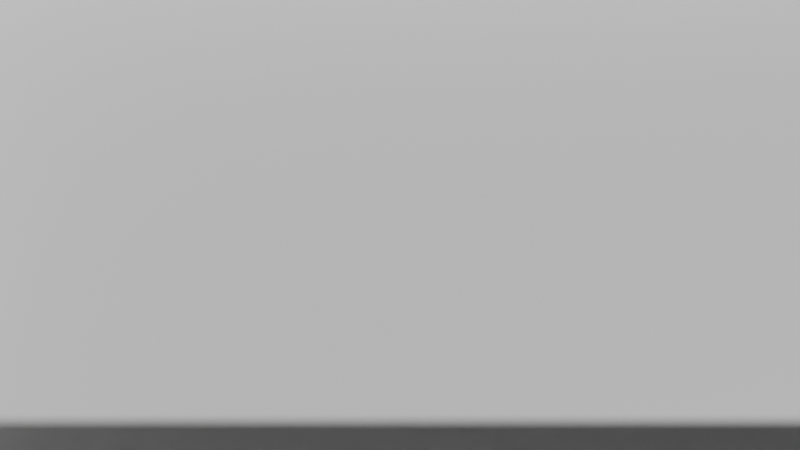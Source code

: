 # Source: testlevel.blend  (saved by Blender 3.2.14; exported with 4.5.12 LTS)
import bpy
from mathutils import Matrix  # noqa: F401  (used for matrix-valued properties, if any)

bpy.ops.wm.read_factory_settings(use_empty=True)
scene = bpy.context.scene
scene.name = 'Scene'

# ---- materials (node trees are filled in below, after node groups)
mat_material = bpy.data.materials.new('Material')
mat_material.alpha_threshold = 0.0
mat_material.use_transparent_shadow = False
mat_material.line_color = (0.0, 0.0, 0.0, 1.0)
mat_material_004 = bpy.data.materials.new('Material.004')
mat_material_004.alpha_threshold = 0.0
mat_material_004.use_transparent_shadow = False
mat_material_004.line_color = (0.0, 0.0, 0.0, 1.0)

# ---- material node trees
mat_material.use_nodes = True; mat_material.node_tree.nodes.clear()
_N = mat_material.node_tree.nodes; _L = mat_material.node_tree.links
n0 = _N.new('ShaderNodeOutputMaterial'); n0.name = 'Material Output'; n0.location = (300, 300)
n1 = _N.new('ShaderNodeBsdfPrincipled'); n1.name = 'Principled BSDF'; n1.location = (10, 300)
n1.distribution = 'GGX'
n1.subsurface_method = 'RANDOM_WALK_SKIN'
n1.inputs[2].default_value = 0.4
n1.inputs[3].default_value = 1.45
n1.inputs[27].default_value = (0.0, 0.0, 0.0, 1.0)
n1.inputs[28].default_value = 1.0
_L.new(n1.outputs[0], n0.inputs[0])
n0.is_active_output = True
mat_material_004.use_nodes = True; mat_material_004.node_tree.nodes.clear()
_N = mat_material_004.node_tree.nodes; _L = mat_material_004.node_tree.links
n0 = _N.new('ShaderNodeOutputMaterial'); n0.name = 'Material Output'; n0.location = (300, 300)
n1 = _N.new('ShaderNodeBsdfPrincipled'); n1.name = 'Principled BSDF'; n1.location = (10, 300)
n1.distribution = 'GGX'
n1.subsurface_method = 'RANDOM_WALK_SKIN'
n1.inputs[2].default_value = 0.4
n1.inputs[3].default_value = 1.45
n1.inputs[27].default_value = (0.0, 0.0, 0.0, 1.0)
n1.inputs[28].default_value = 1.0
_L.new(n1.outputs[0], n0.inputs[0])
n0.is_active_output = True

# ---- world
world_world = bpy.data.worlds.new('World'); scene.world = world_world
world_world.use_nodes = True; world_world.node_tree.nodes.clear()
_N = world_world.node_tree.nodes; _L = world_world.node_tree.links
n0 = _N.new('ShaderNodeOutputWorld'); n0.name = 'World Output'; n0.location = (300, 300)
n1 = _N.new('ShaderNodeBackground'); n1.name = 'Background'; n1.location = (10, 300)
n1.inputs[0].default_value = (0.05088, 0.05088, 0.05088, 1.0)
_L.new(n1.outputs[0], n0.inputs[0])
n0.is_active_output = True
world_world.color = (0.05088, 0.05088, 0.05088)
world_world.use_sun_shadow = False
world_world.sun_shadow_jitter_overblur = 0.0

# ---- cameras
cam_camera = bpy.data.cameras.new('Camera')
cam_camera.lens = 38.6
cam_camera.lens_unit = 'FOV'

# ---- meshes
me_cube = bpy.data.meshes.new('Cube')
me_cube.from_pydata([(1.333, 0.8, 4.0), (1.333, 0.8, -1.0), (1.333, -0.8, 4.0), (1.333, -0.8, -1.0), (-1.333, 0.8, 4.0), (-1.333, 0.8, -1.0), (-1.333, -0.8, 4.0), (-1.333, -0.8, -1.0)], [], [(3, 2, 6, 7), (7, 6, 4, 5), (5, 1, 3, 7), (1, 0, 2, 3), (5, 4, 0, 1)])
_uv = me_cube.uv_layers.new(name='UVMap')
_uv.uv.foreach_set('vector', [0.375, 0.75, 0.625, 0.75, 0.625, 1.0, 0.375, 1.0, 0.375, 0.0, 0.625, 0.0, 0.625, 0.25, 0.375, 0.25, 0.125, 0.5, 0.375, 0.5, 0.375, 0.75, 0.125, 0.75, 0.375, 0.5, 0.625, 0.5, 0.625, 0.75, 0.375, 0.75, 0.375, 0.25, 0.625, 0.25, 0.625, 0.5, 0.375, 0.5])
me_cube.materials.append(mat_material)
me_cube.use_mirror_vertex_groups = False
me_cube.update()
me_cube_004 = bpy.data.meshes.new('Cube.004')
me_cube_004.from_pydata([(1.333, 0.8, 4.0), (1.333, 0.8, -1.0), (1.333, -0.8, 4.0), (1.333, -0.8, -1.0), (-1.333, 0.8, 4.0), (-1.333, 0.8, -1.0), (-1.333, -0.8, 4.0), (-1.333, -0.8, -1.0)], [], [(3, 2, 6, 7), (7, 6, 4, 5), (5, 1, 3, 7), (1, 0, 2, 3), (5, 4, 0, 1)])
_uv = me_cube_004.uv_layers.new(name='UVMap')
_uv.uv.foreach_set('vector', [0.375, 0.75, 0.625, 0.75, 0.625, 1.0, 0.375, 1.0, 0.375, 0.0, 0.625, 0.0, 0.625, 0.25, 0.375, 0.25, 0.125, 0.5, 0.375, 0.5, 0.375, 0.75, 0.125, 0.75, 0.375, 0.5, 0.625, 0.5, 0.625, 0.75, 0.375, 0.75, 0.375, 0.25, 0.625, 0.25, 0.625, 0.5, 0.375, 0.5])
me_cube_004.materials.append(mat_material_004)
me_cube_004.use_mirror_vertex_groups = False
me_cube_004.update()

# ---- objects
ob_level = bpy.data.objects.new('Level', me_cube)
ob_level_colonly = bpy.data.objects.new('Level-colonly', me_cube_004)
ob_enemy_hint = bpy.data.objects.new('enemy-hint', None)
ob_enemy_hint_001 = bpy.data.objects.new('enemy-hint.001', None)
ob_enemy_hint_002 = bpy.data.objects.new('enemy-hint.002', None)
ob_player_phint = bpy.data.objects.new('player-phint', None)
ob_camera = bpy.data.objects.new('Camera', cam_camera)
ob_cam_chint = bpy.data.objects.new('cam-chint', None)
ob_enemy_hint_003 = bpy.data.objects.new('enemy-hint.003', None)

# ---- transforms, parenting, visibility, modifiers, constraints
ob_level.location = (0.0, 0.0, 0.0)
ob_level.scale = (15.0, 15.0, 1.0)
ob_level.lock_rotations_4d = False
ob_level.empty_display_type = 'ARROWS'
ob_level.lineart.crease_threshold = 0.0
_m = ob_level.modifiers.new('Solidify', 'SOLIDIFY')
ob_level_colonly.location = (0.0, 0.0, 0.0)
ob_level_colonly.scale = (15.0, 15.0, 1.0)
ob_level_colonly.lock_rotations_4d = False
ob_level_colonly.empty_display_type = 'ARROWS'
ob_level_colonly.lineart.crease_threshold = 0.0
ob_enemy_hint.location = (15.0, 1.0, 1.0)
ob_enemy_hint.lock_scale = (True, True, True)
ob_enemy_hint.empty_display_type = 'IMAGE'
ob_enemy_hint.empty_display_size = 1.5
ob_enemy_hint_001.location = (-15.9, 4.05, 2.0)
ob_enemy_hint_001.empty_display_type = 'IMAGE'
ob_enemy_hint_001.empty_display_size = 1.5
ob_enemy_hint_002.location = (-3.9, -5.95, 2.0)
ob_enemy_hint_002.empty_display_type = 'IMAGE'
ob_enemy_hint_002.empty_display_size = 1.5
ob_player_phint.location = (0.0, 0.0, 2.0)
ob_player_phint.rotation_euler = (1.571, 0.0, 0.0)
ob_player_phint.empty_display_type = 'IMAGE'
ob_player_phint.empty_display_size = 2.0
ob_camera.location = (0.0, 0.0, 30.0)
ob_cam_chint.parent = ob_camera
ob_cam_chint.matrix_parent_inverse = Matrix(((1.0, -0.0, 0.0, -0.0), (-0.0, 1.0, -0.0, 0.0), (0.0, -0.0, 1.0, -12.0), (-0.0, 0.0, -0.0, 1.0)))
ob_cam_chint.location = (-1.192e-07, 4.768e-07, 12.0)
ob_cam_chint.rotation_euler = (-3.142, 0.0, 0.0)
ob_cam_chint.empty_display_type = 'SINGLE_ARROW'
ob_enemy_hint_003.location = (5.0, 6.0, 1.0)
ob_enemy_hint_003.lock_scale = (True, True, True)
ob_enemy_hint_003.empty_display_type = 'IMAGE'
ob_enemy_hint_003.empty_display_size = 1.5

# ---- collection membership
scene.collection.objects.link(ob_level)
scene.collection.objects.link(ob_level_colonly)
scene.collection.objects.link(ob_enemy_hint)
scene.collection.objects.link(ob_enemy_hint_001)
scene.collection.objects.link(ob_enemy_hint_002)
scene.collection.objects.link(ob_player_phint)
scene.collection.objects.link(ob_camera)
scene.collection.objects.link(ob_cam_chint)
scene.collection.objects.link(ob_enemy_hint_003)

# ---- scene / render settings (as saved in the file)
scene.camera = ob_camera
scene.frame_start = 1; scene.frame_end = 250; scene.frame_set(1)
scene.render.engine = 'BLENDER_EEVEE_NEXT'
scene.cycles.sampling_pattern = 'TABULATED_SOBOL'
scene.cycles.use_light_tree = False
scene.view_settings.view_transform = 'Filmic'
bpy.context.view_layer.update()

# ---- added for rendering (the .blend has no usable light): sun
light_auto_sun = bpy.data.lights.new('AutoSun', 'SUN')
light_auto_sun.energy = 3.0
light_auto_sun.angle = 0.0523599
ob_auto_sun = bpy.data.objects.new('AutoSun', light_auto_sun)
scene.collection.objects.link(ob_auto_sun)
ob_auto_sun.rotation_euler = (0.872665, 0.174533, 0.523599)
bpy.context.view_layer.update()
